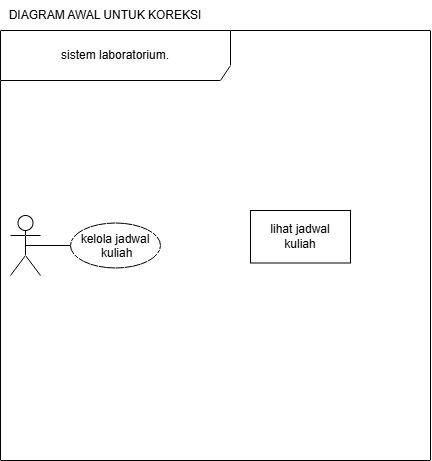

The diagram above was exported from draw.io. Its source (the exported page's mxGraphModel, read from the mxfile embedded in the PNG):
<mxGraphModel dx="1015" dy="456" grid="1" gridSize="10" guides="1" tooltips="1" connect="1" arrows="1" fold="1" page="1" pageScale="1" pageWidth="850" pageHeight="1100" math="0" shadow="0">
  <root>
    <mxCell id="0" />
    <mxCell id="1" parent="0" />
    <mxCell id="lvpouC-edjNCNXb2J28a-1" parent="1" style="shape=umlFrame;whiteSpace=wrap;html=1;pointerEvents=0;recursiveResize=0;container=1;collapsible=0;width=230;height=50;" value="sistem laboratorium." vertex="1">
      <mxGeometry height="430" width="430" x="140" y="50" as="geometry" />
    </mxCell>
    <mxCell id="lvpouC-edjNCNXb2J28a-6" parent="lvpouC-edjNCNXb2J28a-1" style="ellipse;" value="kelola jadwal&#10; kuliah" vertex="1">
      <mxGeometry height="45" width="90" x="70" y="192.5" as="geometry" />
    </mxCell>
    <mxCell id="lvpouC-edjNCNXb2J28a-2" parent="lvpouC-edjNCNXb2J28a-1" style="shape=umlActor;verticalLabelPosition=bottom;verticalAlign=top;html=1;outlineConnect=0;" value="" vertex="1">
      <mxGeometry height="60" width="30" x="10" y="185" as="geometry" />
    </mxCell>
    <mxCell id="lvpouC-edjNCNXb2J28a-9" edge="1" parent="lvpouC-edjNCNXb2J28a-1" source="lvpouC-edjNCNXb2J28a-2" style="rounded=0;orthogonalLoop=1;jettySize=auto;html=1;exitX=0.5;exitY=0.5;exitDx=0;exitDy=0;exitPerimeter=0;entryX=0;entryY=0.5;entryDx=0;entryDy=0;startArrow=none;startFill=0;endArrow=none;endFill=0;" target="lvpouC-edjNCNXb2J28a-6">
      <mxGeometry relative="1" as="geometry" />
    </mxCell>
    <mxCell id="lvpouC-edjNCNXb2J28a-15" parent="lvpouC-edjNCNXb2J28a-1" style="rounded=0;whiteSpace=wrap;html=1;" value="lihat jadwal&lt;div&gt;kuliah&lt;/div&gt;" vertex="1">
      <mxGeometry height="52.5" width="100" x="250" y="180" as="geometry" />
    </mxCell>
    <mxCell id="lvpouC-edjNCNXb2J28a-16" parent="1" style="text;html=1;whiteSpace=wrap;strokeColor=none;fillColor=none;align=center;verticalAlign=middle;rounded=0;" value="DIAGRAM AWAL UNTUK KOREKSI" vertex="1">
      <mxGeometry height="30" width="210" x="140" y="20" as="geometry" />
    </mxCell>
  </root>
</mxGraphModel>